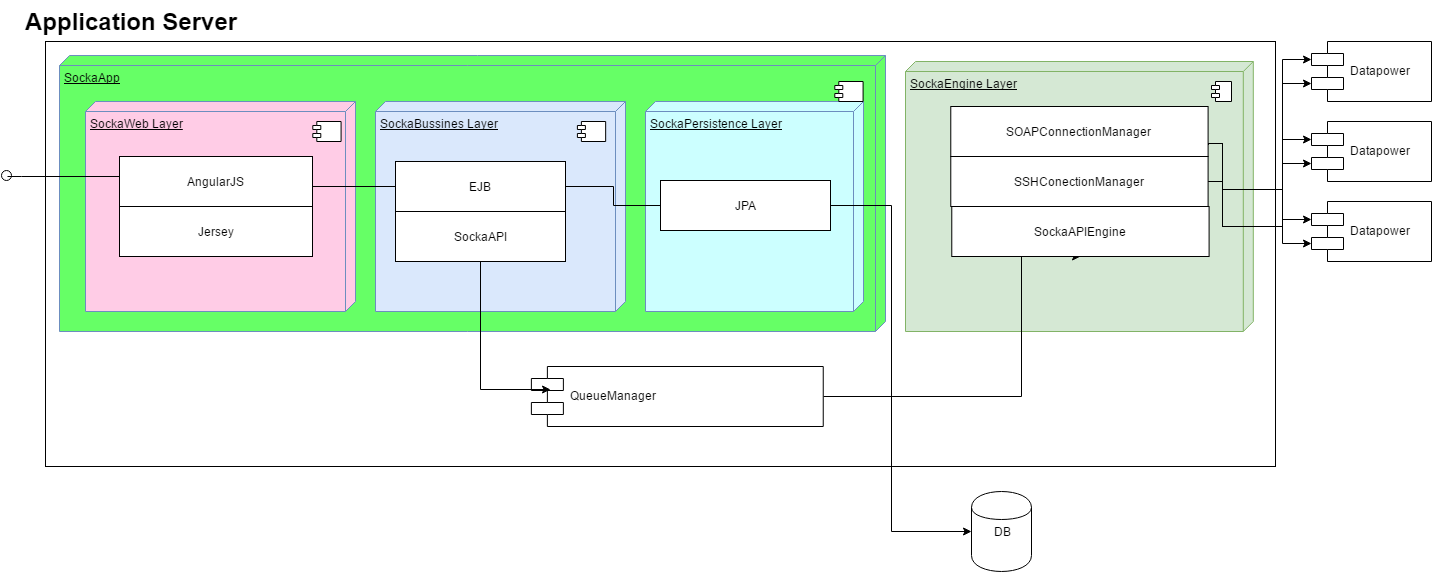

The diagram above was exported from draw.io. Its source (the exported page's mxGraphModel, read from the mxfile embedded in the PNG):
<mxGraphModel dx="1116" dy="433" grid="1" gridSize="10" guides="1" tooltips="1" connect="1" arrows="1" fold="1" page="1" pageScale="1" pageWidth="1500" pageHeight="850" background="#ffffff" math="0" shadow="0">
  <root>
    <mxCell id="0" />
    <mxCell id="1" parent="0" />
    <mxCell id="4" value="Datapower" style="shape=component;align=left;spacingLeft=36;" vertex="1" parent="1">
      <mxGeometry x="1320" y="40" width="120" height="60" as="geometry" />
    </mxCell>
    <mxCell id="5" value="Datapower" style="shape=component;align=left;spacingLeft=36;" vertex="1" parent="1">
      <mxGeometry x="1320" y="120" width="120" height="60" as="geometry" />
    </mxCell>
    <mxCell id="6" value="Datapower" style="shape=component;align=left;spacingLeft=36;" vertex="1" parent="1">
      <mxGeometry x="1320" y="200" width="120" height="60" as="geometry" />
    </mxCell>
    <mxCell id="7" value="" style="html=1;" vertex="1" parent="1">
      <mxGeometry x="54" y="40" width="1230" height="425" as="geometry" />
    </mxCell>
    <mxCell id="983ada805a9f5b7-51" value="SockaApp" style="verticalAlign=top;align=left;spacingTop=8;spacingLeft=2;spacingRight=12;shape=cube;size=10;direction=south;fontStyle=4;html=1;fillColor=#66FF66;strokeColor=#6c8ebf;" vertex="1" parent="7">
      <mxGeometry x="14" y="14" width="826" height="276" as="geometry" />
    </mxCell>
    <mxCell id="3fdc1f4f04847c57-44" value="SockaPersistence Layer" style="verticalAlign=top;align=left;spacingTop=8;spacingLeft=2;spacingRight=12;shape=cube;size=10;direction=south;fontStyle=4;html=1;fillColor=#CCFFFF;strokeColor=#6c8ebf;" vertex="1" parent="7">
      <mxGeometry x="600" y="60" width="218" height="210" as="geometry" />
    </mxCell>
    <mxCell id="10" value="SockaBussines Layer" style="verticalAlign=top;align=left;spacingTop=8;spacingLeft=2;spacingRight=12;shape=cube;size=10;direction=south;fontStyle=4;html=1;fillColor=#dae8fc;strokeColor=#6c8ebf;" vertex="1" parent="7">
      <mxGeometry x="330" y="60" width="250" height="210" as="geometry" />
    </mxCell>
    <mxCell id="11" value="SockaEngine Layer" style="verticalAlign=top;align=left;spacingTop=8;spacingLeft=2;spacingRight=12;shape=cube;size=10;direction=south;fontStyle=4;html=1;fillColor=#d5e8d4;strokeColor=#82b366;" vertex="1" parent="7">
      <mxGeometry x="860" y="20" width="347.7931034482759" height="270" as="geometry" />
    </mxCell>
    <mxCell id="29" style="edgeStyle=orthogonalEdgeStyle;rounded=0;html=1;exitX=1;exitY=0.5;entryX=0.5;entryY=1;jettySize=auto;orthogonalLoop=1;" edge="1" parent="7" source="12" target="26">
      <mxGeometry relative="1" as="geometry">
        <Array as="points">
          <mxPoint x="778" y="355" />
          <mxPoint x="976" y="355" />
          <mxPoint x="976" y="215" />
        </Array>
      </mxGeometry>
    </mxCell>
    <mxCell id="12" value="QueueManager" style="shape=component;align=left;spacingLeft=36;" vertex="1" parent="7">
      <mxGeometry x="485.8801870251315" y="325" width="291.864406779661" height="60" as="geometry" />
    </mxCell>
    <mxCell id="22" value="EJB" style="html=1;" vertex="1" parent="7">
      <mxGeometry x="350" y="120" width="170" height="50" as="geometry" />
    </mxCell>
    <mxCell id="23" value="JPA" style="html=1;" vertex="1" parent="7">
      <mxGeometry x="615" y="139" width="170" height="50" as="geometry" />
    </mxCell>
    <mxCell id="25" style="edgeStyle=orthogonalEdgeStyle;rounded=0;html=1;exitX=0.5;exitY=1;entryX=0.065;entryY=0.386;jettySize=auto;orthogonalLoop=1;entryPerimeter=0;" edge="1" parent="7" source="24" target="12">
      <mxGeometry relative="1" as="geometry">
        <Array as="points">
          <mxPoint x="435" y="348" />
        </Array>
      </mxGeometry>
    </mxCell>
    <mxCell id="24" value="SockaAPI" style="html=1;" vertex="1" parent="7">
      <mxGeometry x="350" y="170" width="170" height="50" as="geometry" />
    </mxCell>
    <mxCell id="26" value="SockaAPIEngine" style="html=1;" vertex="1" parent="7">
      <mxGeometry x="906.2758620689655" y="165" width="257.3103448275862" height="50" as="geometry" />
    </mxCell>
    <mxCell id="27" value="SSHConectionManager" style="html=1;" vertex="1" parent="7">
      <mxGeometry x="905.2758620689655" y="115" width="257.3103448275862" height="50" as="geometry" />
    </mxCell>
    <mxCell id="28" value="SOAPConnectionManager" style="html=1;" vertex="1" parent="7">
      <mxGeometry x="905.2758620689655" y="65" width="257.3103448275862" height="50" as="geometry" />
    </mxCell>
    <mxCell id="983ada805a9f5b7-43" value="SockaWeb Layer" style="verticalAlign=top;align=left;spacingTop=8;spacingLeft=2;spacingRight=12;shape=cube;size=10;direction=south;fontStyle=4;html=1;fillColor=#FFCCE6;strokeColor=#6c8ebf;" vertex="1" parent="7">
      <mxGeometry x="40" y="60" width="270" height="210" as="geometry" />
    </mxCell>
    <mxCell id="21" value="AngularJS" style="html=1;" vertex="1" parent="7">
      <mxGeometry x="74" y="115" width="193" height="50" as="geometry" />
    </mxCell>
    <mxCell id="983ada805a9f5b7-47" style="edgeStyle=orthogonalEdgeStyle;rounded=0;html=1;exitX=1;exitY=0.5;entryX=0;entryY=0.5;endArrow=none;endFill=0;jettySize=auto;orthogonalLoop=1;strokeColor=#000000;strokeWidth=1;fontSize=14;" edge="1" parent="7" source="21" target="22">
      <mxGeometry relative="1" as="geometry">
        <Array as="points">
          <mxPoint x="267" y="145" />
        </Array>
      </mxGeometry>
    </mxCell>
    <mxCell id="983ada805a9f5b7-49" value="" style="shape=component;jettyWidth=8;jettyHeight=4;" vertex="1" parent="7">
      <mxGeometry x="267.31034482758616" y="80.00000000000011" width="28.275862068965516" height="20" as="geometry">
        <mxPoint x="-27" y="7" as="offset" />
      </mxGeometry>
    </mxCell>
    <mxCell id="983ada805a9f5b7-48" value="" style="shape=component;jettyWidth=8;jettyHeight=4;" vertex="1" parent="7">
      <mxGeometry x="531.8965517241379" y="80.00000000000011" width="28.275862068965516" height="20" as="geometry">
        <mxPoint x="-27" y="7" as="offset" />
      </mxGeometry>
    </mxCell>
    <mxCell id="8" value="" style="shape=component;jettyWidth=8;jettyHeight=4;" vertex="1" parent="7">
      <mxGeometry x="1" width="20" height="20" relative="1" as="geometry">
        <mxPoint x="-64" y="40" as="offset" />
      </mxGeometry>
    </mxCell>
    <mxCell id="983ada805a9f5b7-52" value="" style="shape=component;jettyWidth=8;jettyHeight=4;" vertex="1" parent="7">
      <mxGeometry x="789.3103448275862" y="40.000000000000114" width="28.275862068965516" height="20" as="geometry">
        <mxPoint x="-27" y="7" as="offset" />
      </mxGeometry>
    </mxCell>
    <mxCell id="3fdc1f4f04847c57-43" value="Jersey" style="html=1;" vertex="1" parent="7">
      <mxGeometry x="74" y="165" width="193" height="50" as="geometry" />
    </mxCell>
    <mxCell id="3fdc1f4f04847c57-45" style="edgeStyle=orthogonalEdgeStyle;rounded=0;html=1;exitX=1;exitY=0.5;entryX=0;entryY=0.5;endArrow=none;endFill=0;jettySize=auto;orthogonalLoop=1;strokeColor=#000000;strokeWidth=1;fontSize=14;" edge="1" parent="7" source="22" target="23">
      <mxGeometry relative="1" as="geometry" />
    </mxCell>
    <mxCell id="13" value="DB" style="shape=cylinder;whiteSpace=wrap;html=1;" vertex="1" parent="1">
      <mxGeometry x="980" y="490" width="60" height="80" as="geometry" />
    </mxCell>
    <mxCell id="14" value="Application Server" style="text;html=1;fontSize=24;fontStyle=1;verticalAlign=middle;align=center;" vertex="1" parent="1">
      <mxGeometry x="90" width="100" height="40" as="geometry" />
    </mxCell>
    <mxCell id="30" style="edgeStyle=orthogonalEdgeStyle;rounded=0;html=1;entryX=0;entryY=0.5;jettySize=auto;orthogonalLoop=1;exitX=1;exitY=0.5;" edge="1" parent="1" source="23" target="13">
      <mxGeometry relative="1" as="geometry">
        <Array as="points">
          <mxPoint x="900" y="204" />
          <mxPoint x="900" y="530" />
        </Array>
        <mxPoint x="851" y="174" as="sourcePoint" />
      </mxGeometry>
    </mxCell>
    <mxCell id="33" style="edgeStyle=orthogonalEdgeStyle;rounded=0;html=1;exitX=1;exitY=0.75;entryX=0;entryY=0.3;jettySize=auto;orthogonalLoop=1;" edge="1" parent="1" source="28" target="4">
      <mxGeometry relative="1" as="geometry">
        <Array as="points">
          <mxPoint x="1231" y="142" />
          <mxPoint x="1231" y="188" />
          <mxPoint x="1291" y="188" />
          <mxPoint x="1291" y="58" />
        </Array>
      </mxGeometry>
    </mxCell>
    <mxCell id="34" style="edgeStyle=orthogonalEdgeStyle;rounded=0;html=1;exitX=1;exitY=0.75;entryX=0;entryY=0.3;jettySize=auto;orthogonalLoop=1;" edge="1" parent="1" source="28" target="5">
      <mxGeometry relative="1" as="geometry">
        <Array as="points">
          <mxPoint x="1231" y="142" />
          <mxPoint x="1231" y="188" />
          <mxPoint x="1291" y="188" />
          <mxPoint x="1291" y="138" />
        </Array>
      </mxGeometry>
    </mxCell>
    <mxCell id="35" style="edgeStyle=orthogonalEdgeStyle;rounded=0;html=1;exitX=1;exitY=0.75;entryX=0;entryY=0.3;jettySize=auto;orthogonalLoop=1;" edge="1" parent="1" source="28" target="6">
      <mxGeometry relative="1" as="geometry">
        <Array as="points">
          <mxPoint x="1231" y="142" />
          <mxPoint x="1231" y="188" />
          <mxPoint x="1291" y="188" />
          <mxPoint x="1291" y="218" />
        </Array>
      </mxGeometry>
    </mxCell>
    <mxCell id="36" style="edgeStyle=orthogonalEdgeStyle;rounded=0;html=1;exitX=1;exitY=0.5;entryX=0;entryY=0.7;jettySize=auto;orthogonalLoop=1;" edge="1" parent="1" source="27" target="4">
      <mxGeometry relative="1" as="geometry">
        <Array as="points">
          <mxPoint x="1231" y="180" />
          <mxPoint x="1231" y="225" />
          <mxPoint x="1291" y="225" />
          <mxPoint x="1291" y="82" />
        </Array>
      </mxGeometry>
    </mxCell>
    <mxCell id="37" style="edgeStyle=orthogonalEdgeStyle;rounded=0;html=1;exitX=1;exitY=0.5;entryX=0;entryY=0.7;jettySize=auto;orthogonalLoop=1;" edge="1" parent="1" source="27" target="5">
      <mxGeometry relative="1" as="geometry">
        <Array as="points">
          <mxPoint x="1231" y="180" />
          <mxPoint x="1231" y="225" />
          <mxPoint x="1291" y="225" />
          <mxPoint x="1291" y="162" />
        </Array>
      </mxGeometry>
    </mxCell>
    <mxCell id="39" style="edgeStyle=orthogonalEdgeStyle;rounded=0;html=1;exitX=1;exitY=0.5;entryX=0;entryY=0.7;jettySize=auto;orthogonalLoop=1;" edge="1" parent="1" source="27" target="6">
      <mxGeometry relative="1" as="geometry">
        <Array as="points">
          <mxPoint x="1231" y="180" />
          <mxPoint x="1231" y="225" />
          <mxPoint x="1291" y="225" />
          <mxPoint x="1291" y="242" />
        </Array>
      </mxGeometry>
    </mxCell>
    <mxCell id="42" value="" style="shape=lollipop;direction=north;html=1;" vertex="1" parent="1">
      <mxGeometry x="10" y="169" width="10" height="10" as="geometry" />
    </mxCell>
    <mxCell id="43" style="edgeStyle=orthogonalEdgeStyle;rounded=0;html=1;exitX=0;exitY=0.5;entryX=0.4;entryY=0.633;entryPerimeter=0;jettySize=auto;orthogonalLoop=1;endArrow=none;endFill=0;" edge="1" parent="1" source="21" target="42">
      <mxGeometry relative="1" as="geometry">
        <Array as="points">
          <mxPoint x="30" y="175" />
          <mxPoint x="30" y="175" />
        </Array>
      </mxGeometry>
    </mxCell>
  </root>
</mxGraphModel>